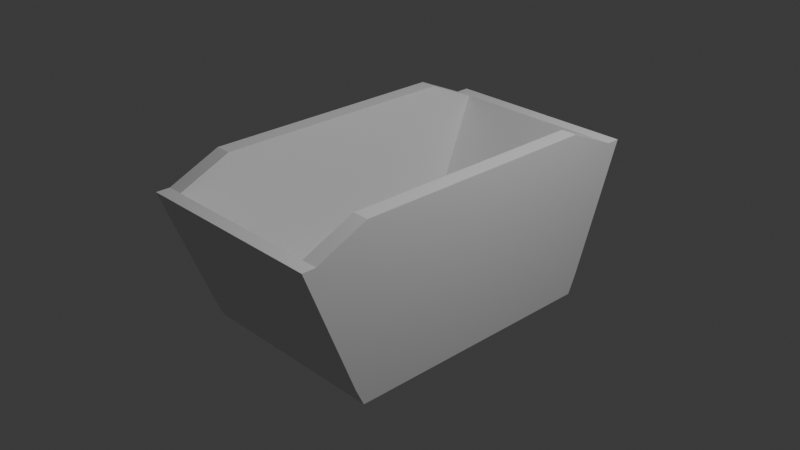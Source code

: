# Source: skip.blend  (saved by Blender 4.2.66; exported with 4.5.12 LTS)
import bpy
from mathutils import Matrix  # noqa: F401  (used for matrix-valued properties, if any)

bpy.ops.wm.read_factory_settings(use_empty=True)
scene = bpy.context.scene
scene.name = 'Scene'

# ---- collections
col_collection = bpy.data.collections.new('Collection'); scene.collection.children.link(col_collection)
col_cam_light = bpy.data.collections.new('cam&light'); scene.collection.children.link(col_cam_light)

# ---- materials (node trees are filled in below, after node groups)
mat_material = bpy.data.materials.new('Material')
mat_material.alpha_threshold = 0.0
mat_material.use_transparent_shadow = False
mat_material.roughness = 0.5
mat_material.line_color = (0.0, 0.0, 0.0, 1.0)

# ---- material node trees
mat_material.use_nodes = True; mat_material.node_tree.nodes.clear()
_N = mat_material.node_tree.nodes; _L = mat_material.node_tree.links
n0 = _N.new('ShaderNodeOutputMaterial'); n0.name = 'Material Output'; n0.location = (300, 300)
n1 = _N.new('ShaderNodeBsdfPrincipled'); n1.name = 'Principled BSDF'; n1.location = (10, 300)
n1.inputs[3].default_value = 1.45
_L.new(n1.outputs[0], n0.inputs[0])
n0.is_active_output = True

# ---- world
world_world = bpy.data.worlds.new('World'); scene.world = world_world
world_world.use_nodes = True; world_world.node_tree.nodes.clear()
_N = world_world.node_tree.nodes; _L = world_world.node_tree.links
n0 = _N.new('ShaderNodeOutputWorld'); n0.name = 'World Output'; n0.location = (300, 300)
n1 = _N.new('ShaderNodeBackground'); n1.name = 'Background'; n1.location = (10, 300)
n1.inputs[0].default_value = (0.05088, 0.05088, 0.05088, 1.0)
_L.new(n1.outputs[0], n0.inputs[0])
n0.is_active_output = True
world_world.color = (0.05088, 0.05088, 0.05088)
world_world.sun_shadow_jitter_overblur = 0.0

# ---- cameras
cam_camera = bpy.data.cameras.new('Camera')
cam_camera.clip_end = 100.0
cam_camera.ortho_scale = 7.314

# ---- lights
light_light = bpy.data.lights.new('Light', 'POINT')
light_light.energy = 1000.0
light_light.shadow_soft_size = 0.1

# ---- meshes
me_cube = bpy.data.meshes.new('Cube')
me_cube.from_pydata([(1.085, 1.556, -0.8), (1.085, 1.462, -1.0), (1.085, -1.556, -0.8), (1.085, -1.462, -1.0), (-1.085, 1.556, -0.8), (-1.085, 1.462, -1.0), (-1.085, -1.556, -0.8), (-1.085, -1.462, -1.0)], [], [(0, 4, 6, 2), (3, 2, 6, 7), (7, 6, 4, 5), (5, 1, 3, 7), (1, 0, 2, 3), (5, 4, 0, 1)])
_uv = me_cube.uv_layers.new(name='UVMap')
_uv.uv.foreach_set('vector', [0.625, 0.5, 0.875, 0.5, 0.875, 0.75, 0.625, 0.75, 0.375, 0.75, 0.625, 0.75, 0.625, 1.0, 0.375, 1.0, 0.375, 0.0, 0.625, 0.0, 0.625, 0.25, 0.375, 0.25, 0.125, 0.5, 0.375, 0.5, 0.375, 0.75, 0.125, 0.75, 0.375, 0.5, 0.625, 0.5, 0.625, 0.75, 0.375, 0.75, 0.375, 0.25, 0.625, 0.25, 0.625, 0.5, 0.375, 0.5])
me_cube.materials.append(mat_material)
me_cube.use_mirror_vertex_groups = False
me_cube.update()
me_cube_001 = bpy.data.meshes.new('Cube.001')
me_cube_001.from_pydata([(1.085, -1.556, -0.8), (-1.085, -1.556, -0.8), (1.085, -2.105, 0.5985), (-1.085, -2.105, 0.5985), (1.085, -1.404, -0.8), (-1.085, -1.404, -0.8), (1.085, -1.954, 0.5985), (-1.085, -1.954, 0.5985)], [], [(1, 0, 2, 3), (3, 7, 5, 1), (2, 6, 7, 3), (0, 4, 6, 2), (1, 5, 4, 0), (5, 7, 6, 4)])
_uv = me_cube_001.uv_layers.new(name='UVMap')
_uv.uv.foreach_set('vector', [0.875, 0.75, 0.625, 0.75, 0.625, 0.75, 0.875, 0.75, 0.875, 0.75, 0.875, 0.75, 0.875, 0.75, 0.875, 0.75, 0.625, 0.75, 0.625, 0.75, 0.875, 0.75, 0.875, 0.75, 0.625, 0.75, 0.625, 0.75, 0.625, 0.75, 0.625, 0.75, 0.875, 0.75, 0.875, 0.75, 0.625, 0.75, 0.625, 0.75, 0.875, 0.75, 0.875, 0.75, 0.625, 0.75, 0.625, 0.75])
me_cube_001.materials.append(mat_material)
me_cube_001.use_mirror_vertex_groups = False
me_cube_001.update()
me_cube_002 = bpy.data.meshes.new('Cube.002')
me_cube_002.from_pydata([(1.085, -1.404, -0.8), (0.9055, -1.404, -0.8), (1.085, -1.954, 0.5985), (0.9055, -1.954, 0.5985), (1.085, -1.386, 0.85), (0.9055, -1.386, 0.85), (1.085, 1.404, -0.8), (0.9055, 1.404, -0.8), (1.085, 1.954, 0.5985), (0.9055, 1.954, 0.5985), (1.085, 1.386, 0.85), (0.9055, 1.386, 0.85)], [], [(2, 4, 5, 3), (3, 5, 1), (0, 4, 2), (3, 1, 0, 2), (6, 10, 4, 0), (11, 7, 1, 5), (10, 11, 5, 4), (8, 9, 11, 10), (9, 7, 11), (6, 8, 10), (9, 8, 6, 7), (1, 7, 6, 0)])
_uv = me_cube_002.uv_layers.new(name='UVMap')
_uv.uv.foreach_set('vector', [0.625, 0.75, 0.625, 0.75, 0.875, 0.75, 0.875, 0.75, 0.875, 0.75, 0.875, 0.75, 0.875, 0.75, 0.625, 0.75, 0.625, 0.75, 0.625, 0.75, 0.875, 0.75, 0.875, 0.75, 0.625, 0.75, 0.625, 0.75, 0.625, 0.75, 0.625, 0.75, 0.625, 0.75, 0.625, 0.75, 0.875, 0.75, 0.875, 0.75, 0.875, 0.75, 0.875, 0.75, 0.625, 0.75, 0.875, 0.75, 0.875, 0.75, 0.625, 0.75, 0.625, 0.75, 0.875, 0.75, 0.875, 0.75, 0.625, 0.75, 0.875, 0.75, 0.875, 0.75, 0.875, 0.75, 0.625, 0.75, 0.625, 0.75, 0.625, 0.75, 0.875, 0.75, 0.625, 0.75, 0.625, 0.75, 0.875, 0.75, 0.875, 0.75, 0.875, 0.75, 0.625, 0.75, 0.625, 0.75])
me_cube_002.materials.append(mat_material)
me_cube_002.use_mirror_vertex_groups = False
me_cube_002.update()
me_cube_003 = bpy.data.meshes.new('Cube.003')
me_cube_003.from_pydata([(-1.085, -1.404, -0.8), (-1.085, -1.954, 0.5985), (-0.9055, -1.404, -0.8), (-1.085, 1.404, -0.8), (-1.085, -1.386, 0.85), (-0.9055, -1.386, 0.85), (-1.085, 1.386, 0.85), (-1.085, 1.954, 0.5985), (-0.9055, 1.386, 0.85), (-0.9055, 1.954, 0.5985), (-0.9055, 1.404, -0.8), (-0.9055, -1.954, 0.5985)], [], [(11, 1, 0, 2), (0, 1, 4), (2, 0, 3, 10), (3, 0, 4, 6), (1, 11, 5, 4), (6, 4, 5, 8), (3, 6, 7), (7, 6, 8, 9), (8, 5, 2, 10), (9, 8, 10), (9, 10, 3, 7), (11, 2, 5)])
_uv = me_cube_003.uv_layers.new(name='UVMap')
_uv.uv.foreach_set('vector', [0.875, 0.75, 0.625, 0.75, 0.625, 0.75, 0.875, 0.75, 0.625, 0.75, 0.625, 0.75, 0.625, 0.75, 0.875, 0.75, 0.625, 0.75, 0.625, 0.75, 0.875, 0.75, 0.625, 0.75, 0.625, 0.75, 0.625, 0.75, 0.625, 0.75, 0.625, 0.75, 0.875, 0.75, 0.875, 0.75, 0.625, 0.75, 0.625, 0.75, 0.625, 0.75, 0.875, 0.75, 0.875, 0.75, 0.625, 0.75, 0.625, 0.75, 0.625, 0.75, 0.625, 0.75, 0.625, 0.75, 0.875, 0.75, 0.875, 0.75, 0.875, 0.75, 0.875, 0.75, 0.875, 0.75, 0.875, 0.75, 0.875, 0.75, 0.875, 0.75, 0.875, 0.75, 0.875, 0.75, 0.875, 0.75, 0.625, 0.75, 0.625, 0.75, 0.875, 0.75, 0.875, 0.75, 0.875, 0.75])
me_cube_003.materials.append(mat_material)
me_cube_003.use_mirror_vertex_groups = False
me_cube_003.update()
me_cube_004 = bpy.data.meshes.new('Cube.004')
me_cube_004.from_pydata([(1.085, 1.556, -0.8), (-1.085, 1.556, -0.8), (1.085, 2.105, 0.5985), (1.085, 1.404, -0.8), (-1.085, 1.404, -0.8), (1.085, 1.954, 0.5985), (-1.085, 1.954, 0.5985), (-1.085, 2.105, 0.5985)], [], [(1, 0, 3, 4), (1, 7, 2, 0), (0, 2, 5, 3), (4, 3, 5, 6), (2, 7, 6, 5), (7, 1, 4, 6)])
_uv = me_cube_004.uv_layers.new(name='UVMap')
_uv.uv.foreach_set('vector', [0.875, 0.75, 0.625, 0.75, 0.625, 0.75, 0.875, 0.75, 0.875, 0.75, 0.875, 0.75, 0.625, 0.75, 0.625, 0.75, 0.625, 0.75, 0.625, 0.75, 0.625, 0.75, 0.625, 0.75, 0.875, 0.75, 0.625, 0.75, 0.625, 0.75, 0.875, 0.75, 0.625, 0.75, 0.875, 0.75, 0.875, 0.75, 0.625, 0.75, 0.875, 0.75, 0.875, 0.75, 0.875, 0.75, 0.875, 0.75])
me_cube_004.materials.append(mat_material)
me_cube_004.use_mirror_vertex_groups = False
me_cube_004.update()

# ---- objects
ob_floor = bpy.data.objects.new('Floor', me_cube)
ob_end = bpy.data.objects.new('End', me_cube_001)
ob_side = bpy.data.objects.new('Side', me_cube_002)
ob_side_001 = bpy.data.objects.new('Side.001', me_cube_003)
ob_end_001 = bpy.data.objects.new('End.001', me_cube_004)
ob_camera = bpy.data.objects.new('Camera', cam_camera)
ob_light = bpy.data.objects.new('Light', light_light)

# ---- transforms, parenting, visibility, modifiers, constraints
ob_floor.location = (0.0, 0.0, 0.0)
ob_floor.lock_rotations_4d = False
ob_floor.empty_display_type = 'ARROWS'
ob_floor.lineart.crease_threshold = 0.0
ob_end.location = (0.0, 0.0, 0.0)
ob_end.lock_rotations_4d = False
ob_end.empty_display_type = 'ARROWS'
ob_end.lineart.crease_threshold = 0.0
ob_side.location = (0.0, 0.0, 0.0)
ob_side.lock_rotations_4d = False
ob_side.empty_display_type = 'ARROWS'
ob_side.lineart.crease_threshold = 0.0
ob_side_001.location = (0.0, 0.0, 0.0)
ob_side_001.lock_rotations_4d = False
ob_side_001.empty_display_type = 'ARROWS'
ob_side_001.lineart.crease_threshold = 0.0
ob_end_001.location = (0.0, 0.0, 0.0)
ob_end_001.lock_rotations_4d = False
ob_end_001.empty_display_type = 'ARROWS'
ob_end_001.lineart.crease_threshold = 0.0
ob_camera.location = (7.359, -6.926, 4.958)
ob_camera.rotation_euler = (1.109, 0.0, 0.8149)
ob_camera.lock_rotations_4d = False
ob_camera.empty_display_type = 'ARROWS'
ob_camera.color = (0.0, 0.0, 0.0, 0.0)
ob_camera.display_type = 'WIRE'
ob_camera.lineart.crease_threshold = 0.0
ob_light.location = (4.076, 1.005, 5.904)
ob_light.rotation_euler = (0.6503, 0.05522, 1.866)
ob_light.lock_rotations_4d = False
ob_light.empty_display_type = 'ARROWS'
ob_light.color = (0.0, 0.0, 0.0, 0.0)
ob_light.lineart.crease_threshold = 0.0

# ---- collection membership
col_collection.objects.link(ob_floor)
col_collection.objects.link(ob_end)
col_collection.objects.link(ob_side)
col_collection.objects.link(ob_side_001)
col_collection.objects.link(ob_end_001)
col_cam_light.objects.link(ob_camera)
col_cam_light.objects.link(ob_light)

# ---- scene / render settings (as saved in the file)
scene.camera = ob_camera
scene.frame_start = 1; scene.frame_end = 250; scene.frame_set(1)
scene.render.engine = 'BLENDER_EEVEE_NEXT'
bpy.context.view_layer.update()
